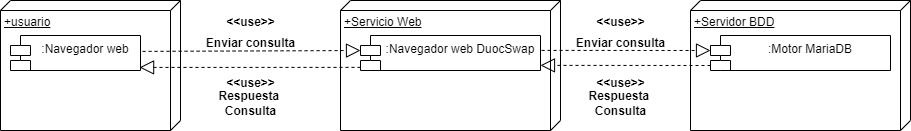

The diagram above was exported from draw.io. Its source (the exported page's mxGraphModel, read from the mxfile embedded in the PNG):
<mxGraphModel dx="1969" dy="918" grid="1" gridSize="10" guides="1" tooltips="1" connect="1" arrows="1" fold="1" page="1" pageScale="1" pageWidth="827" pageHeight="1169" math="0" shadow="0">
  <root>
    <mxCell id="0" />
    <mxCell id="1" parent="0" />
    <mxCell id="r-ONfprHrDcl1wy8W4KS-5" value="+usuario" style="verticalAlign=top;align=left;spacingTop=8;spacingLeft=2;spacingRight=12;shape=cube;size=10;direction=south;fontStyle=4;html=1;whiteSpace=wrap;" vertex="1" parent="1">
      <mxGeometry x="40" y="230" width="180" height="130" as="geometry" />
    </mxCell>
    <mxCell id="r-ONfprHrDcl1wy8W4KS-6" value=":Navegador web" style="shape=module;align=left;spacingLeft=20;align=center;verticalAlign=top;whiteSpace=wrap;html=1;" vertex="1" parent="1">
      <mxGeometry x="50" y="265" width="130" height="35" as="geometry" />
    </mxCell>
    <mxCell id="r-ONfprHrDcl1wy8W4KS-8" value="&amp;lt;&amp;lt;use&amp;gt;&amp;gt;" style="text;align=center;fontStyle=1;verticalAlign=middle;spacingLeft=3;spacingRight=3;strokeColor=none;rotatable=0;points=[[0,0.5],[1,0.5]];portConstraint=eastwest;html=1;" vertex="1" parent="1">
      <mxGeometry x="250" y="239" width="80" height="26" as="geometry" />
    </mxCell>
    <mxCell id="r-ONfprHrDcl1wy8W4KS-9" value="Enviar consulta" style="text;align=center;fontStyle=1;verticalAlign=middle;spacingLeft=3;spacingRight=3;strokeColor=none;rotatable=0;points=[[0,0.5],[1,0.5]];portConstraint=eastwest;html=1;" vertex="1" parent="1">
      <mxGeometry x="250" y="260" width="80" height="26" as="geometry" />
    </mxCell>
    <mxCell id="r-ONfprHrDcl1wy8W4KS-11" value="+Servicio Web" style="verticalAlign=top;align=left;spacingTop=8;spacingLeft=2;spacingRight=12;shape=cube;size=10;direction=south;fontStyle=4;html=1;whiteSpace=wrap;" vertex="1" parent="1">
      <mxGeometry x="380" y="230" width="220" height="130" as="geometry" />
    </mxCell>
    <mxCell id="r-ONfprHrDcl1wy8W4KS-12" value=":Navegador web DuocSwap" style="shape=module;align=left;spacingLeft=20;align=center;verticalAlign=top;whiteSpace=wrap;html=1;" vertex="1" parent="1">
      <mxGeometry x="400" y="265" width="180" height="35" as="geometry" />
    </mxCell>
    <mxCell id="r-ONfprHrDcl1wy8W4KS-7" value="" style="endArrow=block;dashed=1;endFill=0;endSize=12;html=1;rounded=0;entryX=0;entryY=0;entryDx=0;entryDy=15;entryPerimeter=0;exitX=1.016;exitY=0.454;exitDx=0;exitDy=0;exitPerimeter=0;" edge="1" parent="1" source="r-ONfprHrDcl1wy8W4KS-6" target="r-ONfprHrDcl1wy8W4KS-12">
      <mxGeometry width="160" relative="1" as="geometry">
        <mxPoint x="220" y="280" as="sourcePoint" />
        <mxPoint x="380" y="280" as="targetPoint" />
      </mxGeometry>
    </mxCell>
    <mxCell id="r-ONfprHrDcl1wy8W4KS-16" value="" style="endArrow=block;dashed=1;endFill=0;endSize=12;html=1;rounded=0;entryX=0.993;entryY=0.912;entryDx=0;entryDy=0;exitX=0;exitY=0;exitDx=0;exitDy=30;exitPerimeter=0;entryPerimeter=0;" edge="1" parent="1" target="r-ONfprHrDcl1wy8W4KS-6">
      <mxGeometry width="160" relative="1" as="geometry">
        <mxPoint x="400" y="296.88" as="sourcePoint" />
        <mxPoint x="180" y="293.13" as="targetPoint" />
      </mxGeometry>
    </mxCell>
    <mxCell id="r-ONfprHrDcl1wy8W4KS-17" value="&amp;lt;&amp;lt;use&amp;gt;&amp;gt;" style="text;align=center;fontStyle=1;verticalAlign=middle;spacingLeft=3;spacingRight=3;strokeColor=none;rotatable=0;points=[[0,0.5],[1,0.5]];portConstraint=eastwest;html=1;" vertex="1" parent="1">
      <mxGeometry x="250" y="300" width="80" height="26" as="geometry" />
    </mxCell>
    <mxCell id="r-ONfprHrDcl1wy8W4KS-18" value="Respuesta&amp;nbsp;&lt;div&gt;Consulta&lt;/div&gt;" style="text;align=center;fontStyle=1;verticalAlign=middle;spacingLeft=3;spacingRight=3;strokeColor=none;rotatable=0;points=[[0,0.5],[1,0.5]];portConstraint=eastwest;html=1;" vertex="1" parent="1">
      <mxGeometry x="250" y="320" width="80" height="26" as="geometry" />
    </mxCell>
    <mxCell id="r-ONfprHrDcl1wy8W4KS-19" value="+Servidor BDD" style="verticalAlign=top;align=left;spacingTop=8;spacingLeft=2;spacingRight=12;shape=cube;size=10;direction=south;fontStyle=4;html=1;whiteSpace=wrap;" vertex="1" parent="1">
      <mxGeometry x="730" y="230" width="220" height="130" as="geometry" />
    </mxCell>
    <mxCell id="r-ONfprHrDcl1wy8W4KS-20" value=":Motor MariaDB" style="shape=module;align=left;spacingLeft=20;align=center;verticalAlign=top;whiteSpace=wrap;html=1;" vertex="1" parent="1">
      <mxGeometry x="750" y="265" width="180" height="35" as="geometry" />
    </mxCell>
    <mxCell id="r-ONfprHrDcl1wy8W4KS-21" value="&amp;lt;&amp;lt;use&amp;gt;&amp;gt;" style="text;align=center;fontStyle=1;verticalAlign=middle;spacingLeft=3;spacingRight=3;strokeColor=none;rotatable=0;points=[[0,0.5],[1,0.5]];portConstraint=eastwest;html=1;" vertex="1" parent="1">
      <mxGeometry x="620" y="239" width="80" height="26" as="geometry" />
    </mxCell>
    <mxCell id="r-ONfprHrDcl1wy8W4KS-22" value="Enviar consulta" style="text;align=center;fontStyle=1;verticalAlign=middle;spacingLeft=3;spacingRight=3;strokeColor=none;rotatable=0;points=[[0,0.5],[1,0.5]];portConstraint=eastwest;html=1;" vertex="1" parent="1">
      <mxGeometry x="620" y="260" width="80" height="26" as="geometry" />
    </mxCell>
    <mxCell id="r-ONfprHrDcl1wy8W4KS-23" value="" style="endArrow=block;dashed=1;endFill=0;endSize=12;html=1;rounded=0;entryX=0;entryY=0;entryDx=0;entryDy=15;entryPerimeter=0;exitX=1.006;exitY=0.426;exitDx=0;exitDy=0;exitPerimeter=0;" edge="1" parent="1" source="r-ONfprHrDcl1wy8W4KS-12" target="r-ONfprHrDcl1wy8W4KS-20">
      <mxGeometry width="160" relative="1" as="geometry">
        <mxPoint x="540" y="282.08" as="sourcePoint" />
        <mxPoint x="720" y="282.08" as="targetPoint" />
      </mxGeometry>
    </mxCell>
    <mxCell id="r-ONfprHrDcl1wy8W4KS-24" value="" style="endArrow=block;dashed=1;endFill=0;endSize=12;html=1;rounded=0;entryX=0.993;entryY=0.912;entryDx=0;entryDy=0;entryPerimeter=0;" edge="1" parent="1">
      <mxGeometry width="160" relative="1" as="geometry">
        <mxPoint x="750" y="295" as="sourcePoint" />
        <mxPoint x="580" y="294.88" as="targetPoint" />
      </mxGeometry>
    </mxCell>
    <mxCell id="r-ONfprHrDcl1wy8W4KS-25" value="&amp;lt;&amp;lt;use&amp;gt;&amp;gt;" style="text;align=center;fontStyle=1;verticalAlign=middle;spacingLeft=3;spacingRight=3;strokeColor=none;rotatable=0;points=[[0,0.5],[1,0.5]];portConstraint=eastwest;html=1;" vertex="1" parent="1">
      <mxGeometry x="620" y="300" width="80" height="26" as="geometry" />
    </mxCell>
    <mxCell id="r-ONfprHrDcl1wy8W4KS-26" value="Respuesta&amp;nbsp;&lt;div&gt;Consulta&lt;/div&gt;" style="text;align=center;fontStyle=1;verticalAlign=middle;spacingLeft=3;spacingRight=3;strokeColor=none;rotatable=0;points=[[0,0.5],[1,0.5]];portConstraint=eastwest;html=1;" vertex="1" parent="1">
      <mxGeometry x="620" y="320" width="80" height="26" as="geometry" />
    </mxCell>
  </root>
</mxGraphModel>